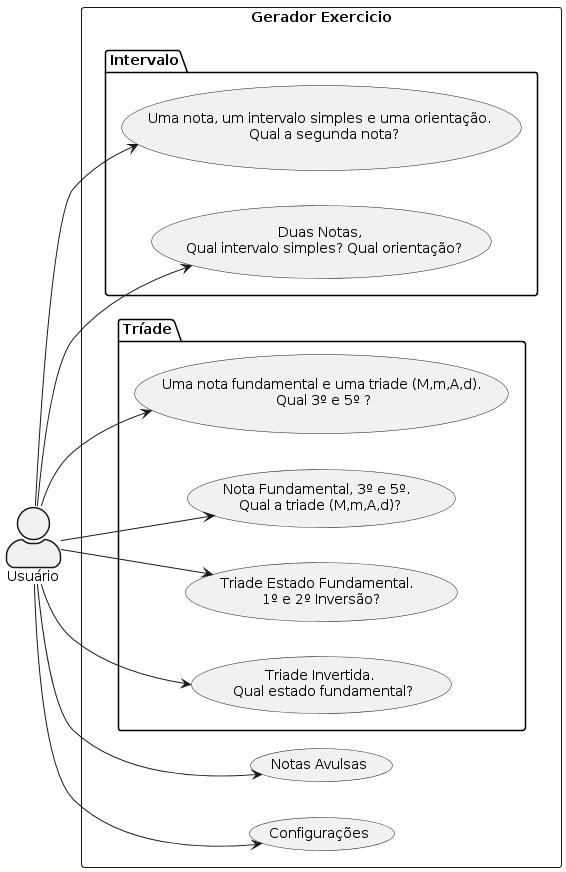

The diagram above was rendered by PlantUML. Its source (embedded in the PNG):
@startuml
left to right direction
skinparam actorStyle awesome
rectangle "Gerador Exercicio" {
    "Notas Avulsas"as (Use08)
    Package "Intervalo"{
      "Uma nota, um intervalo simples e uma orientação. \n Qual a segunda nota?" as (Use01)
      "Duas Notas, \n Qual intervalo simples? Qual orientação?" as (Use02)
    }
    Package "Tríade"{
     "Uma nota fundamental e uma triade (M,m,A,d).\n Qual 3º e 5º ?" as (Use03)
     "Nota Fundamental, 3º e 5º. \n Qual a triade (M,m,A,d)?" as (Use04)
     "Triade Estado Fundamental. \n 1º e 2º Inversão?" as (Use05)
     "Triade Invertida. \n Qual estado fundamental?" as (Use06)
    }
    "Configurações"as (Use07)
}
:Usuário: --> (Use01)
:Usuário: --> (Use02)
:Usuário: --> (Use03)
:Usuário: --> (Use04)
:Usuário: --> (Use05)
:Usuário: --> (Use06)
:Usuário: --> (Use07)
:Usuário: --> (Use08)
@enduml